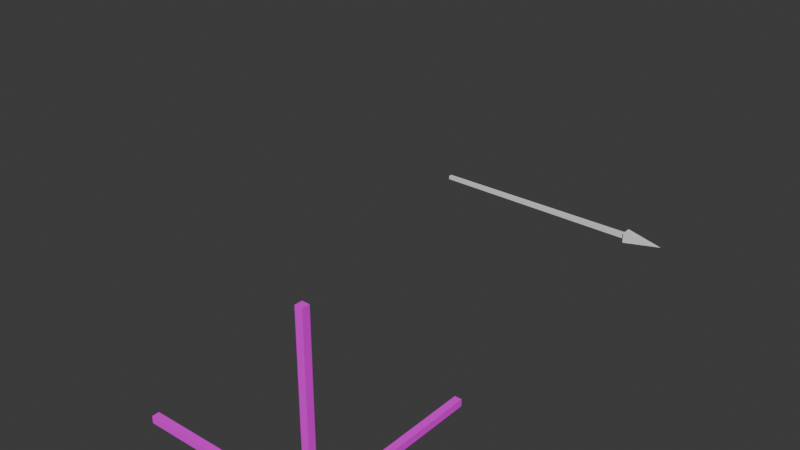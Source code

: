 # Source: DebugArrow.blend  (saved by Blender 4.3.34; exported with 4.5.12 LTS)
import bpy
from mathutils import Matrix  # noqa: F401  (used for matrix-valued properties, if any)

bpy.ops.wm.read_factory_settings(use_empty=True)
scene = bpy.context.scene
scene.name = 'Scene'

# ---- collections
col_collection = bpy.data.collections.new('Collection'); scene.collection.children.link(col_collection)

# ---- images (referenced by path relative to the original .blend; pixels are not part of the script)
import os
ASSET_DIR = os.environ.get("B2B_ASSET_DIR", "")  # directory of the original .blend (textures are referenced by path, not embedded)
HERE = os.path.dirname(os.path.abspath(__file__))  # packed textures are extracted next to this script under _unpacked/

def load_image(name, relpath, width, height, colorspace="sRGB"):
    """Load a texture the original file referenced (path relative to the .blend, or extracted next to this script)."""
    p = next((c for c in (os.path.join(HERE, relpath), os.path.join(ASSET_DIR, relpath)) if relpath and os.path.exists(c)), "")
    if p:
        img = bpy.data.images.load(p, check_existing=True)
        img.name = name
    else:  # same state as the original file: an image datablock whose file is absent (Cycles renders it pink)
        img = bpy.data.images.new(name, width, height)
        img.source = "FILE"
        img.filepath = "//" + (relpath or name)
    img.colorspace_settings.name = colorspace
    return img
img_gizmo_bmp = load_image('Gizmo.bmp', 'Gizmo.bmp', 1024, 1024, 'sRGB')

# ---- materials (node trees are filled in below, after node groups)
mat_material = bpy.data.materials.new('Material')

# ---- material node trees
mat_material.use_nodes = True; mat_material.node_tree.nodes.clear()
_N = mat_material.node_tree.nodes; _L = mat_material.node_tree.links
n0 = _N.new('ShaderNodeBsdfPrincipled'); n0.name = 'Principled BSDF'; n0.location = (10, 300)
n1 = _N.new('ShaderNodeOutputMaterial'); n1.name = 'Material Output'; n1.location = (300, 300)
n2 = _N.new('ShaderNodeTexImage'); n2.name = 'Image Texture'; n2.location = (-280, 280)
n2.image = img_gizmo_bmp
_L.new(n0.outputs[0], n1.inputs[0])
_L.new(n2.outputs[0], n0.inputs[0])
n1.is_active_output = True

# ---- world
world_world = bpy.data.worlds.new('World'); scene.world = world_world
world_world.use_nodes = True; world_world.node_tree.nodes.clear()
_N = world_world.node_tree.nodes; _L = world_world.node_tree.links
n0 = _N.new('ShaderNodeOutputWorld'); n0.name = 'World Output'; n0.location = (300, 300)
n1 = _N.new('ShaderNodeBackground'); n1.name = 'Background'; n1.location = (10, 300)
n1.inputs[0].default_value = (0.05088, 0.05088, 0.05088, 1.0)
_L.new(n1.outputs[0], n0.inputs[0])
n0.is_active_output = True
world_world.color = (0.05088, 0.05088, 0.05088)
world_world.sun_shadow_jitter_overblur = 0.0

# ---- meshes
me_cube_001 = bpy.data.meshes.new('Cube.001')
me_cube_001.from_pydata([(-0.1496, -2.132, -0.1524), (-0.1161, -15.82, -0.1189), (-0.1496, -2.132, 0.1468), (-0.1161, -15.82, 0.1133), (0.1496, -2.132, -0.1524), (0.1161, -15.82, -0.1189), (0.1496, -2.132, 0.1468), (0.1161, -15.82, 0.1133), (-0.3269, -2.359, 0.3242), (-0.3269, -2.359, -0.3297), (0.3269, -2.359, 0.3242), (0.3269, -2.359, -0.3297), (0.0, 0.01687, -0.002791)], [], [(0, 1, 3, 2), (2, 3, 7, 6), (6, 7, 5, 4), (4, 5, 1, 0), (4, 0, 9, 11), (7, 3, 1, 5), (10, 11, 12), (2, 6, 10, 8), (0, 2, 8, 9), (6, 4, 11, 10), (9, 8, 12), (11, 9, 12), (8, 10, 12)])
_uv = me_cube_001.uv_layers.new(name='UVMap')
_uv.uv.foreach_set('vector', [0.1233, 0.8375, 0.1233, 0.1224, 0.2148, 0.1224, 0.2148, 0.8375, 0.2148, 0.8375, 0.2148, 0.1224, 0.3063, 0.1224, 0.3063, 0.8375, 0.3063, 0.8375, 0.3063, 0.1224, 0.3978, 0.1224, 0.3978, 0.8375, 0.3978, 0.8375, 0.3978, 0.1224, 0.4893, 0.1224, 0.4893, 0.8375, 0.5488, 0.719, 0.5488, 0.8105, 0.4893, 0.8701, 0.4893, 0.6595, 0.7913, 0.6595, 0.7913, 0.751, 0.6998, 0.751, 0.6998, 0.6595, 0.4893, 0.2049, 0.683, 0.1224, 0.683, 0.391, 0.6403, 0.8105, 0.6403, 0.719, 0.6998, 0.6595, 0.6998, 0.8701, 0.5488, 0.8105, 0.6403, 0.8105, 0.6998, 0.8701, 0.4893, 0.8701, 0.6403, 0.719, 0.5488, 0.719, 0.4893, 0.6595, 0.6998, 0.6595, 0.4893, 0.4735, 0.683, 0.391, 0.683, 0.6595, 0.683, 0.2049, 0.8767, 0.1224, 0.8767, 0.391, 0.683, 0.4735, 0.8767, 0.391, 0.8767, 0.6595])
me_cube_001.update()
me_cube = bpy.data.meshes.new('Cube')
me_cube.from_pydata([(1.0, -1.0, -1.0), (-1.0, -1.0, 1.0), (-1.0, 1.0, -1.0), (-1.0, 1.0, 1.0), (1.0, 1.0, 1.0), (-50.0, 1.0, -1.0), (-50.0, -1.0, -1.0), (-50.0, -1.0, 1.0), (-50.0, 1.0, 1.0), (-1.0, 50.0, 1.0), (-1.0, 50.0, -1.0), (1.0, 50.0, -1.0), (1.0, 50.0, 1.0), (-1.0, -1.0, 50.0), (-1.0, 1.0, 50.0), (1.0, 1.0, 50.0), (1.0, -1.0, 50.0)], [], [(3, 2, 5, 8), (3, 4, 12, 9), (4, 3, 14, 15), (6, 7, 8, 5), (0, 1, 7, 6), (1, 3, 8, 7), (2, 0, 6, 5), (10, 9, 12, 11), (2, 3, 9, 10), (4, 0, 11, 12), (0, 2, 10, 11), (15, 14, 13, 16), (0, 4, 15, 16), (3, 1, 13, 14), (1, 0, 16, 13)])
_uv = me_cube.uv_layers.new(name='UVMap')
_uv.uv.foreach_set('vector', [0.1184, 0.117, 0.1831, 0.1162, 0.1925, 0.8922, 0.1278, 0.893, 0.8131, 0.1087, 0.8777, 0.1079, 0.8871, 0.884, 0.8224, 0.8848, 0.5288, 0.873, 0.4641, 0.8738, 0.4547, 0.09772, 0.5194, 0.09694, 0.1692, 0.6291, 0.1045, 0.6299, 0.1037, 0.5652, 0.1684, 0.5645, 0.1672, 0.9051, 0.1018, 0.8412, 0.09238, 0.06513, 0.1571, 0.06435, 0.1054, 0.111, 0.17, 0.1102, 0.1794, 0.8862, 0.1147, 0.887, 0.2311, 0.8396, 0.1672, 0.9051, 0.1571, 0.06435, 0.2217, 0.06357, 0.8672, 0.5069, 0.8025, 0.5077, 0.8017, 0.443, 0.8664, 0.4422, 0.8691, 0.8777, 0.8044, 0.8784, 0.795, 0.1024, 0.8597, 0.1016, 0.7715, 0.1223, 0.8354, 0.0568, 0.8455, 0.8975, 0.7809, 0.8983, 0.8354, 0.0568, 0.9008, 0.1207, 0.9102, 0.8967, 0.8455, 0.8975, 0.5687, 0.3224, 0.5695, 0.3871, 0.5048, 0.3879, 0.504, 0.3232, 0.5354, 0.9179, 0.4699, 0.854, 0.4605, 0.07794, 0.5252, 0.07716, 0.5934, 0.8722, 0.5288, 0.873, 0.5194, 0.09694, 0.5841, 0.09616, 0.5993, 0.8524, 0.5354, 0.9179, 0.5252, 0.07716, 0.5899, 0.07638])
me_cube.materials.append(mat_material)
me_cube.update()

# ---- objects
ob_arrow = bpy.data.objects.new('Arrow', me_cube_001)
ob_gizmo = bpy.data.objects.new('Gizmo', me_cube)

# ---- transforms, parenting, visibility, modifiers, constraints
ob_arrow.location = (0.0, 30.0, 0.0)
ob_arrow.rotation_euler = (0.0, -0.0, -1.571)
ob_gizmo.location = (0.0, 0.0, 0.0)
ob_gizmo.scale = (0.2, 0.2, 0.2)

# ---- collection membership
col_collection.objects.link(ob_arrow)
col_collection.objects.link(ob_gizmo)

# ---- scene / render settings (as saved in the file)
scene.frame_start = 1; scene.frame_end = 250; scene.frame_set(0)
scene.render.engine = 'BLENDER_EEVEE_NEXT'
bpy.context.view_layer.update()

# ---- added for rendering (the .blend has no active camera and no usable light): camera, sun
cam_auto = bpy.data.cameras.new('AutoCamera')
cam_auto.lens = 50.0
cam_auto.sensor_width = 36.0
cam_auto.clip_end = 1000.0
ob_auto_camera = bpy.data.objects.new('AutoCamera', cam_auto)
scene.collection.objects.link(ob_auto_camera)
ob_auto_camera.location = (25.4887, -24.8922, 31.4723)
ob_auto_camera.rotation_euler = (1.09748, -7.21219e-08, 0.694738)
scene.camera = ob_auto_camera
light_auto_sun = bpy.data.lights.new('AutoSun', 'SUN')
light_auto_sun.energy = 3.0
light_auto_sun.angle = 0.0523599
ob_auto_sun = bpy.data.objects.new('AutoSun', light_auto_sun)
scene.collection.objects.link(ob_auto_sun)
ob_auto_sun.rotation_euler = (0.872665, 0.174533, 0.523599)
bpy.context.view_layer.update()
